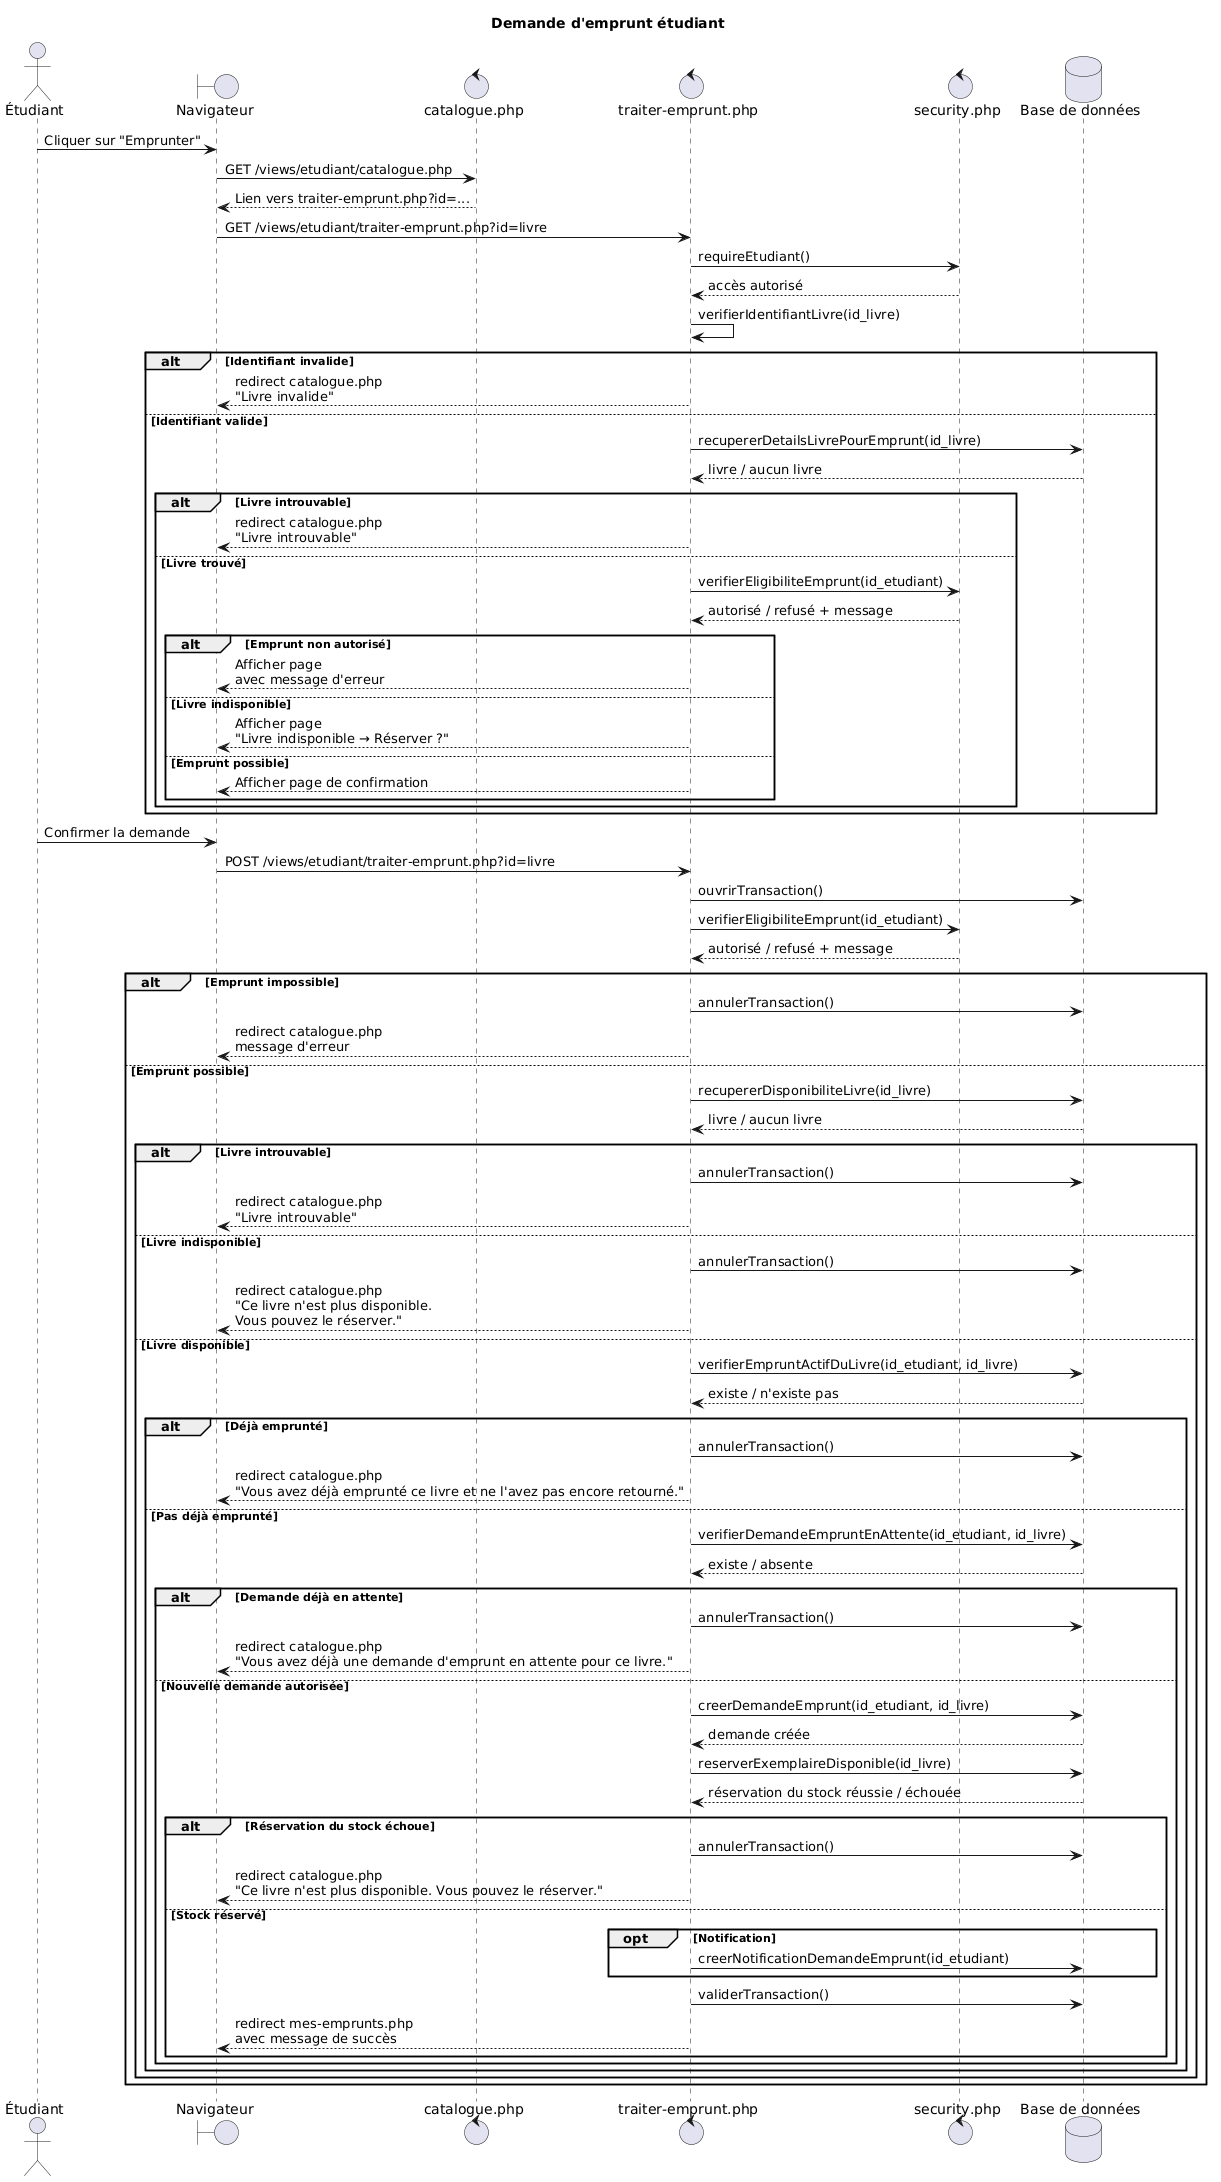

The diagram above was rendered by PlantUML. Its source (embedded in the PNG):
@startuml
title Demande d'emprunt étudiant

actor "Étudiant" as Etudiant
boundary "Navigateur" as Browser
control "catalogue.php" as Catalogue
control "traiter-emprunt.php" as Emprunt
control "security.php" as Security
database "Base de données" as DB

Etudiant -> Browser : Cliquer sur "Emprunter"
Browser -> Catalogue : GET /views/etudiant/catalogue.php
Catalogue --> Browser : Lien vers traiter-emprunt.php?id=...

Browser -> Emprunt : GET /views/etudiant/traiter-emprunt.php?id=livre
Emprunt -> Security : requireEtudiant()
Security --> Emprunt : accès autorisé

Emprunt -> Emprunt : verifierIdentifiantLivre(id_livre)

alt Identifiant invalide
    Emprunt --> Browser : redirect catalogue.php\n"Livre invalide"

else Identifiant valide
    Emprunt -> DB : recupererDetailsLivrePourEmprunt(id_livre)
    DB --> Emprunt : livre / aucun livre

    alt Livre introuvable
        Emprunt --> Browser : redirect catalogue.php\n"Livre introuvable"

    else Livre trouvé
        Emprunt -> Security : verifierEligibiliteEmprunt(id_etudiant)
        Security --> Emprunt : autorisé / refusé + message

        alt Emprunt non autorisé
            Emprunt --> Browser : Afficher page\navec message d'erreur

        else Livre indisponible
            Emprunt --> Browser : Afficher page\n"Livre indisponible → Réserver ?"

        else Emprunt possible
            Emprunt --> Browser : Afficher page de confirmation
        end
    end
end

Etudiant -> Browser : Confirmer la demande
Browser -> Emprunt : POST /views/etudiant/traiter-emprunt.php?id=livre

Emprunt -> DB : ouvrirTransaction()

Emprunt -> Security : verifierEligibiliteEmprunt(id_etudiant)
Security --> Emprunt : autorisé / refusé + message

alt Emprunt impossible
    Emprunt -> DB : annulerTransaction()
    Emprunt --> Browser : redirect catalogue.php\nmessage d'erreur

else Emprunt possible
    Emprunt -> DB : recupererDisponibiliteLivre(id_livre)
    DB --> Emprunt : livre / aucun livre

    alt Livre introuvable
        Emprunt -> DB : annulerTransaction()
        Emprunt --> Browser : redirect catalogue.php\n"Livre introuvable"

    else Livre indisponible
        Emprunt -> DB : annulerTransaction()
        Emprunt --> Browser : redirect catalogue.php\n"Ce livre n'est plus disponible.\nVous pouvez le réserver."

    else Livre disponible
        Emprunt -> DB : verifierEmpruntActifDuLivre(id_etudiant, id_livre)
        DB --> Emprunt : existe / n'existe pas

        alt Déjà emprunté
            Emprunt -> DB : annulerTransaction()
            Emprunt --> Browser : redirect catalogue.php\n"Vous avez déjà emprunté ce livre et ne l'avez pas encore retourné."

        else Pas déjà emprunté
            Emprunt -> DB : verifierDemandeEmpruntEnAttente(id_etudiant, id_livre)
            DB --> Emprunt : existe / absente

            alt Demande déjà en attente
                Emprunt -> DB : annulerTransaction()
                Emprunt --> Browser : redirect catalogue.php\n"Vous avez déjà une demande d'emprunt en attente pour ce livre."

            else Nouvelle demande autorisée
                Emprunt -> DB : creerDemandeEmprunt(id_etudiant, id_livre)
                DB --> Emprunt : demande créée

                Emprunt -> DB : reserverExemplaireDisponible(id_livre)
                DB --> Emprunt : réservation du stock réussie / échouée

                alt Réservation du stock échoue
                    Emprunt -> DB : annulerTransaction()
                    Emprunt --> Browser : redirect catalogue.php\n"Ce livre n'est plus disponible. Vous pouvez le réserver."

                else Stock réservé
                    opt Notification
                        Emprunt -> DB : creerNotificationDemandeEmprunt(id_etudiant)
                    end

                    Emprunt -> DB : validerTransaction()
                    Emprunt --> Browser : redirect mes-emprunts.php\navec message de succès
                end
            end
        end
    end
end
@enduml